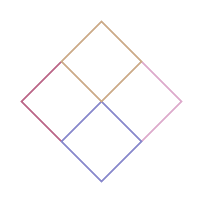

The diagram above was exported from draw.io. Its source (the exported page's mxGraphModel, read from the mxfile embedded in the PNG):
<mxGraphModel dx="259" dy="573" grid="1" gridSize="10" guides="1" tooltips="1" connect="1" arrows="1" fold="1" page="1" pageScale="1" pageWidth="1100" pageHeight="850" background="none" math="0" shadow="0">
  <root>
    <mxCell id="0" />
    <mxCell id="1" parent="0" />
    <mxCell id="U7gMqs4CCiJFPv9Mwclw-1" value="" style="rhombus;whiteSpace=wrap;html=1;strokeColor=#BB6688;fillColor=none;strokeWidth=2;" parent="1" vertex="1">
      <mxGeometry x="240" y="200" width="80" height="80" as="geometry" />
    </mxCell>
    <mxCell id="U7gMqs4CCiJFPv9Mwclw-2" value="" style="rhombus;whiteSpace=wrap;html=1;fillColor=none;strokeColor=#DDAACC;strokeWidth=2;" parent="1" vertex="1">
      <mxGeometry x="320" y="200" width="80" height="80" as="geometry" />
    </mxCell>
    <mxCell id="U7gMqs4CCiJFPv9Mwclw-3" value="" style="rhombus;whiteSpace=wrap;html=1;fillColor=none;strokeColor=#8888CC;strokeWidth=2;" parent="1" vertex="1">
      <mxGeometry x="280" y="240" width="80" height="80" as="geometry" />
    </mxCell>
    <mxCell id="U7gMqs4CCiJFPv9Mwclw-4" value="" style="rhombus;whiteSpace=wrap;html=1;fillColor=none;strokeColor=#CCAA88;strokeWidth=2;" parent="1" vertex="1">
      <mxGeometry x="280" y="160" width="80" height="80" as="geometry" />
    </mxCell>
  </root>
</mxGraphModel>